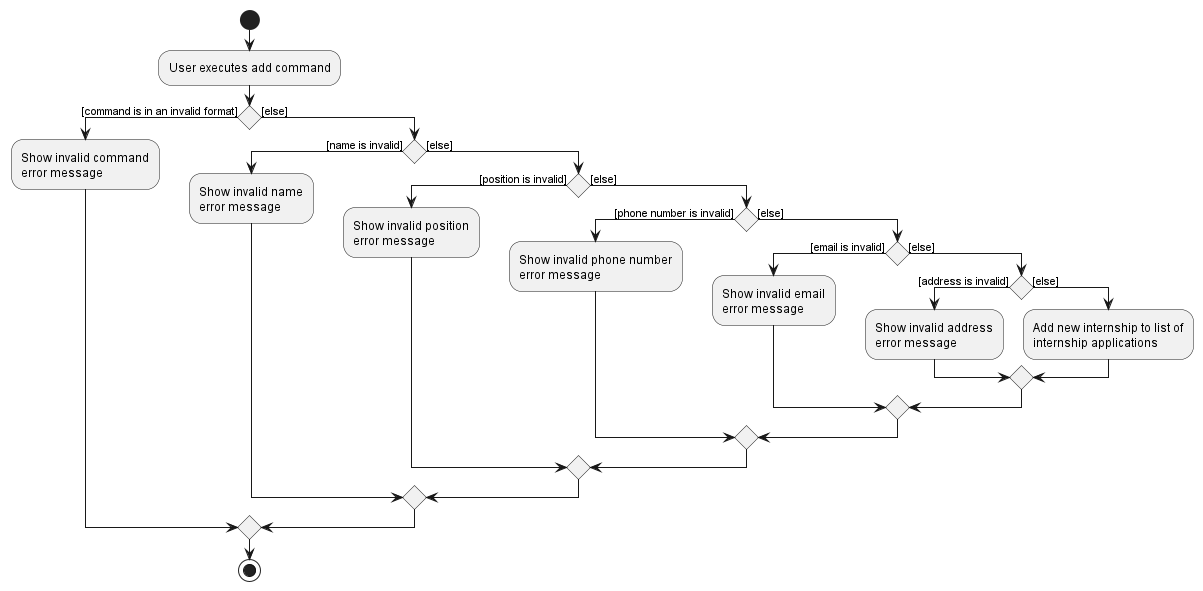

The diagram above was rendered by PlantUML. Its source (embedded in the PNG):
@startuml
start
:User executes add command;

'Since the beta syntax does not support placing the condition outside the
'diamond we place it as the true branch instead.

if () then ([command is in an invalid format])
    :Show invalid command
    error message;

else ([else])
    if () then ([name is invalid])
    :Show invalid name
    error message;

    else ([else])
        if () then ([position is invalid])
            :Show invalid position
            error message;

        else ([else])
            if () then ([phone number is invalid])
                :Show invalid phone number
                error message;

            else ([else])
                if () then ([email is invalid])
                    :Show invalid email
                    error message;

                else ([else])
                    if () then ([address is invalid])
                        :Show invalid address
                        error message;

                        else ([else])
                        :Add new internship to list of
                        internship applications;
                    endif
                endif
            endif
        endif
    endif
endif
stop
@enduml